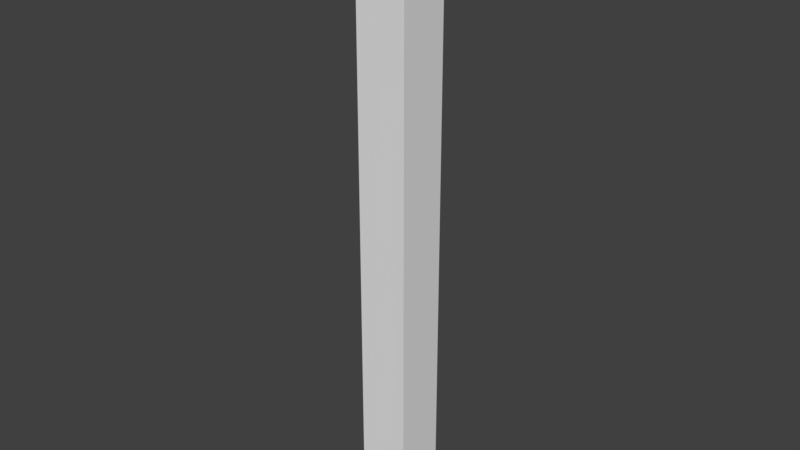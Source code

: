 # Source: narrow_corner_.25.blend  (saved by Blender 2.79.0; exported with 4.5.12 LTS)
import bpy
from mathutils import Matrix  # noqa: F401  (used for matrix-valued properties, if any)

bpy.ops.wm.read_factory_settings(use_empty=True)
scene = bpy.context.scene
scene.name = 'Scene'

# ---- collections
col_collection_1 = bpy.data.collections.new('Collection 1'); scene.collection.children.link(col_collection_1)

# ---- world
world_world = bpy.data.worlds.new('World'); scene.world = world_world
world_world.color = (0.05088, 0.05088, 0.05088)
world_world.use_sun_shadow = False
world_world.sun_shadow_jitter_overblur = 0.0
world_world.cycles.sampling_method = 'MANUAL'

# ---- meshes
me_lod_a_narrow_corner_piece = bpy.data.meshes.new('lod_a_narrow corner piece')
me_lod_a_narrow_corner_piece.from_pydata([(-1.907, -1.907, -0.0006753), (-1.907, -1.907, 2.0), (-1.907, 6.998e-09, -0.0006753), (-1.907, 6.998e-09, 2.0), (-9.607e-07, -1.907, -0.0006753), (-9.607e-07, -1.907, 2.0), (-9.537e-07, 0.0, -0.0006753), (-9.537e-07, 0.0, 2.0)], [], [(0, 1, 3, 2), (2, 3, 7, 6), (6, 7, 5, 4), (4, 5, 1, 0), (2, 6, 4, 0), (7, 3, 1, 5)])
me_lod_a_narrow_corner_piece.use_remesh_preserve_volume = False
me_lod_a_narrow_corner_piece.use_remesh_preserve_attributes = False
me_lod_a_narrow_corner_piece.use_mirror_vertex_groups = False
me_lod_a_narrow_corner_piece.update()

# ---- objects
ob_lod_a_narrow_corner_piece = bpy.data.objects.new('lod_a_narrow corner piece', me_lod_a_narrow_corner_piece)

# ---- transforms, parenting, visibility, modifiers, constraints
ob_lod_a_narrow_corner_piece.location = (0.0, 0.0, 0.0)
ob_lod_a_narrow_corner_piece.rotation_euler = (0.0, -0.0, 1.571)
ob_lod_a_narrow_corner_piece.scale = (0.1311, 0.1311, 1.499)
ob_lod_a_narrow_corner_piece.lineart.crease_threshold = 0.0

# ---- collection membership
col_collection_1.objects.link(ob_lod_a_narrow_corner_piece)

# ---- scene / render settings (as saved in the file)
scene.frame_start = 1; scene.frame_end = 250; scene.frame_set(1)
scene.render.engine = 'BLENDER_EEVEE_NEXT'
scene.render.resolution_percentage = 50
scene.render.dither_intensity = 0.0
scene.cycles.use_denoising = False
scene.cycles.samples = 128
scene.cycles.sampling_pattern = 'TABULATED_SOBOL'
scene.cycles.use_adaptive_sampling = False
scene.cycles.use_light_tree = False
scene.cycles.blur_glossy = 0.0
scene.cycles.sample_clamp_indirect = 0.0
scene.view_settings.view_transform = 'Standard'
bpy.context.view_layer.update()

# ---- added for rendering (the .blend has no active camera and no usable light): camera, sun
cam_auto = bpy.data.cameras.new('AutoCamera')
cam_auto.lens = 50.0
cam_auto.sensor_width = 36.0
cam_auto.clip_end = 1000.0
ob_auto_camera = bpy.data.objects.new('AutoCamera', cam_auto)
scene.collection.objects.link(ob_auto_camera)
ob_auto_camera.location = (2.91988, -3.47886, 3.73489)
ob_auto_camera.rotation_euler = (1.09748, -7.21219e-08, 0.694738)
scene.camera = ob_auto_camera
light_auto_sun = bpy.data.lights.new('AutoSun', 'SUN')
light_auto_sun.energy = 3.0
light_auto_sun.angle = 0.0523599
ob_auto_sun = bpy.data.objects.new('AutoSun', light_auto_sun)
scene.collection.objects.link(ob_auto_sun)
ob_auto_sun.rotation_euler = (0.872665, 0.174533, 0.523599)
bpy.context.view_layer.update()
